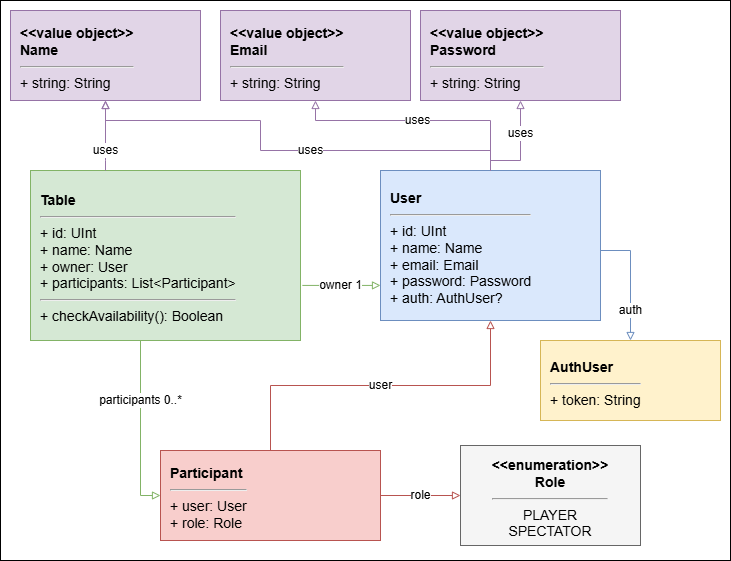

The diagram above was exported from draw.io. Its source (the exported page's mxGraphModel, read from the mxfile embedded in the PNG):
<mxGraphModel dx="717" dy="462" grid="1" gridSize="10" guides="1" tooltips="1" connect="1" arrows="1" fold="1" page="1" pageScale="1" pageWidth="1600" pageHeight="900" math="0" shadow="0">
  <root>
    <mxCell id="0" />
    <mxCell id="1" parent="0" />
    <mxCell id="9LRTrC0x9r6aIhIoED24-2" parent="1" style="rounded=0;whiteSpace=wrap;html=1;" value="" vertex="1">
      <mxGeometry height="560" width="730" x="20" y="30" as="geometry" />
    </mxCell>
    <mxCell id="user" parent="1" style="rounded=0;whiteSpace=wrap;html=1;fillColor=#dae8fc;strokeColor=#6c8ebf;fontSize=14;align=left;spacingLeft=8;spacingTop=6;" value="&lt;b&gt;User&lt;/b&gt;&lt;hr/&gt;+ id: UInt&lt;br/&gt;+ name: Name&lt;br/&gt;+ email: Email&lt;br/&gt;+ password: Password&lt;br/&gt;+ auth: AuthUser?" vertex="1">
      <mxGeometry height="150" width="220" x="400" y="200" as="geometry" />
    </mxCell>
    <mxCell id="auth" parent="1" style="rounded=0;whiteSpace=wrap;html=1;fillColor=#fff2cc;strokeColor=#d6b656;fontSize=14;align=left;spacingLeft=8;spacingTop=6;" value="&lt;b&gt;AuthUser&lt;/b&gt;&lt;hr/&gt;+ token: String" vertex="1">
      <mxGeometry height="80" width="180" x="560" y="370" as="geometry" />
    </mxCell>
    <mxCell id="table" parent="1" style="rounded=0;whiteSpace=wrap;html=1;fillColor=#d5e8d4;strokeColor=#82b366;fontSize=14;align=left;spacingLeft=8;spacingTop=6;" value="&lt;b&gt;Table&lt;/b&gt;&lt;hr/&gt;+ id: UInt&lt;br/&gt;+ name: Name&lt;br/&gt;+ owner: User&lt;br/&gt;+ participants: List&amp;lt;Participant&amp;gt;&lt;br/&gt;&lt;hr/&gt;+ checkAvailability(): Boolean" vertex="1">
      <mxGeometry height="170" width="270" x="50" y="200" as="geometry" />
    </mxCell>
    <mxCell id="participant" parent="1" style="rounded=0;whiteSpace=wrap;html=1;fillColor=#f8cecc;strokeColor=#b85450;fontSize=14;align=left;spacingLeft=8;spacingTop=6;" value="&lt;b&gt;Participant&lt;/b&gt;&lt;hr/&gt;+ user: User&lt;br/&gt;+ role: Role" vertex="1">
      <mxGeometry height="90" width="220" x="180" y="480" as="geometry" />
    </mxCell>
    <mxCell id="role" parent="1" style="rounded=0;whiteSpace=wrap;html=1;fillColor=#f5f5f5;strokeColor=#666666;fontSize=14;align=center;spacingTop=6;" value="&lt;b&gt;&amp;lt;&amp;lt;enumeration&amp;gt;&amp;gt;&lt;/b&gt;&lt;br/&gt;&lt;b&gt;Role&lt;/b&gt;&lt;hr/&gt;PLAYER&lt;br/&gt;SPECTATOR" vertex="1">
      <mxGeometry height="100" width="180" x="480" y="475" as="geometry" />
    </mxCell>
    <mxCell id="name" parent="1" style="rounded=0;whiteSpace=wrap;html=1;fillColor=#e1d5e7;strokeColor=#9673a6;fontSize=14;align=left;spacingLeft=8;spacingTop=6;" value="&lt;b&gt;&amp;lt;&amp;lt;value object&amp;gt;&amp;gt;&lt;/b&gt;&lt;br/&gt;&lt;b&gt;Name&lt;/b&gt;&lt;hr/&gt;+ string: String" vertex="1">
      <mxGeometry height="90" width="190" x="30" y="40" as="geometry" />
    </mxCell>
    <mxCell id="email" parent="1" style="rounded=0;whiteSpace=wrap;html=1;fillColor=#e1d5e7;strokeColor=#9673a6;fontSize=14;align=left;spacingLeft=8;spacingTop=6;" value="&lt;b&gt;&amp;lt;&amp;lt;value object&amp;gt;&amp;gt;&lt;/b&gt;&lt;br/&gt;&lt;b&gt;Email&lt;/b&gt;&lt;hr/&gt;+ string: String" vertex="1">
      <mxGeometry height="90" width="190" x="240" y="40" as="geometry" />
    </mxCell>
    <mxCell id="password" parent="1" style="rounded=0;whiteSpace=wrap;html=1;fillColor=#e1d5e7;strokeColor=#9673a6;fontSize=14;align=left;spacingLeft=8;spacingTop=6;" value="&lt;b&gt;&amp;lt;&amp;lt;value object&amp;gt;&amp;gt;&lt;/b&gt;&lt;br/&gt;&lt;b&gt;Password&lt;/b&gt;&lt;hr/&gt;+ string: String" vertex="1">
      <mxGeometry height="90" width="200" x="440" y="40" as="geometry" />
    </mxCell>
    <mxCell id="e1" edge="1" parent="1" source="user" style="endArrow=block;endFill=0;html=1;rounded=0;edgeStyle=orthogonalEdgeStyle;strokeColor=#6c8ebf;fontSize=12;" target="auth" value="auth">
      <mxGeometry relative="1" x="0.5062" as="geometry">
        <mxPoint as="offset" />
        <Array as="points">
          <mxPoint x="650" y="280" />
        </Array>
      </mxGeometry>
    </mxCell>
    <mxCell id="e2" edge="1" parent="1" source="user" style="endArrow=block;endFill=0;html=1;rounded=0;edgeStyle=orthogonalEdgeStyle;strokeColor=#9673a6;fontSize=12;" target="name" value="uses">
      <mxGeometry relative="1" x="-0.1209" as="geometry">
        <mxPoint as="offset" />
        <Array as="points">
          <mxPoint x="510" y="180" />
          <mxPoint x="280" y="180" />
          <mxPoint x="280" y="150" />
          <mxPoint x="125" y="150" />
        </Array>
      </mxGeometry>
    </mxCell>
    <mxCell id="e3" edge="1" parent="1" source="user" style="endArrow=block;endFill=0;html=1;rounded=0;edgeStyle=orthogonalEdgeStyle;strokeColor=#9673a6;fontSize=12;" target="email" value="uses">
      <mxGeometry relative="1" as="geometry">
        <Array as="points">
          <mxPoint x="510" y="150" />
          <mxPoint x="335" y="150" />
        </Array>
      </mxGeometry>
    </mxCell>
    <mxCell id="e4" edge="1" parent="1" source="user" style="endArrow=block;endFill=0;html=1;rounded=0;edgeStyle=orthogonalEdgeStyle;strokeColor=#9673a6;fontSize=12;" target="password" value="uses">
      <mxGeometry relative="1" x="0.3333" as="geometry">
        <mxPoint as="offset" />
        <Array as="points">
          <mxPoint x="510" y="190" />
          <mxPoint x="540" y="190" />
        </Array>
      </mxGeometry>
    </mxCell>
    <mxCell id="e5" edge="1" parent="1" source="table" style="endArrow=block;endFill=0;html=1;rounded=0;edgeStyle=orthogonalEdgeStyle;strokeColor=#9673a6;fontSize=12;" target="name" value="uses">
      <mxGeometry relative="1" x="-0.4286" as="geometry">
        <mxPoint as="offset" />
        <Array as="points">
          <mxPoint x="125" y="190" />
          <mxPoint x="125" y="190" />
        </Array>
      </mxGeometry>
    </mxCell>
    <mxCell id="e6" edge="1" parent="1" source="table" style="endArrow=block;endFill=0;html=1;rounded=0;edgeStyle=orthogonalEdgeStyle;strokeColor=#82b366;fontSize=12;exitX=1.007;exitY=0.676;exitDx=0;exitDy=0;exitPerimeter=0;" target="user" value="owner 1">
      <mxGeometry relative="1" x="-0.0242" as="geometry">
        <mxPoint as="offset" />
        <Array as="points">
          <mxPoint x="400" y="315" />
          <mxPoint x="400" y="315" />
        </Array>
      </mxGeometry>
    </mxCell>
    <mxCell id="e7" edge="1" parent="1" source="table" style="endArrow=block;endFill=0;html=1;rounded=0;edgeStyle=orthogonalEdgeStyle;strokeColor=#82b366;fontSize=12;" target="participant" value="participants 0..*">
      <mxGeometry relative="1" x="-0.3143" as="geometry">
        <mxPoint as="offset" />
        <Array as="points">
          <mxPoint x="160" y="525" />
        </Array>
      </mxGeometry>
    </mxCell>
    <mxCell id="e8" edge="1" parent="1" source="participant" style="endArrow=block;endFill=0;html=1;rounded=0;edgeStyle=orthogonalEdgeStyle;strokeColor=#b85450;fontSize=12;" target="user" value="user">
      <mxGeometry relative="1" as="geometry" />
    </mxCell>
    <mxCell id="e9" edge="1" parent="1" source="participant" style="endArrow=block;endFill=0;html=1;rounded=0;edgeStyle=orthogonalEdgeStyle;strokeColor=#b85450;fontSize=12;" target="role" value="role">
      <mxGeometry relative="1" as="geometry" />
    </mxCell>
  </root>
</mxGraphModel>